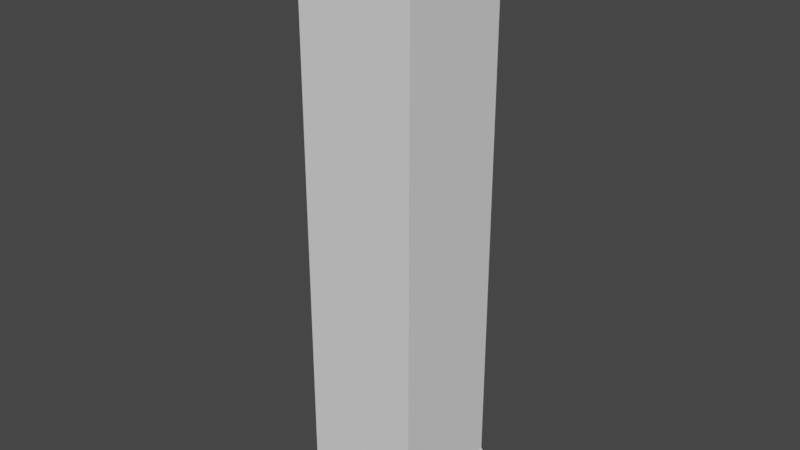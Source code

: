 # Source: 1x1x5_Column.blend  (saved by Blender 3.3.6; exported with 4.5.12 LTS)
import bpy
from mathutils import Matrix  # noqa: F401  (used for matrix-valued properties, if any)

bpy.ops.wm.read_factory_settings(use_empty=True)
scene = bpy.context.scene
scene.name = 'Scene'

# ---- collections
col_collection = bpy.data.collections.new('Collection'); scene.collection.children.link(col_collection)

# ---- world
world_world = bpy.data.worlds.new('World'); scene.world = world_world
world_world.use_nodes = True; world_world.node_tree.nodes.clear()
_N = world_world.node_tree.nodes; _L = world_world.node_tree.links
n0 = _N.new('ShaderNodeOutputWorld'); n0.name = 'World Output'; n0.location = (300, 300)
n1 = _N.new('ShaderNodeBackground'); n1.name = 'Background'; n1.location = (10, 300)
n1.inputs[0].default_value = (0.05088, 0.05088, 0.05088, 1.0)
_L.new(n1.outputs[0], n0.inputs[0])
n0.is_active_output = True
world_world.color = (0.05088, 0.05088, 0.05088)
world_world.use_sun_shadow = False
world_world.sun_shadow_jitter_overblur = 0.0

# ---- meshes
me_cube_001 = bpy.data.meshes.new('Cube.001')
me_cube_001.from_pydata([(-0.5, -0.5, 0.0), (-0.6, -0.6, 0.5), (-0.5, 0.5, 0.0), (-0.6, 0.6, 0.5), (0.5, -0.5, 0.0), (0.6, -0.6, 0.5), (0.5, 0.5, 0.0), (0.6, 0.6, 0.5), (-0.5, -0.5, 0.44), (-0.5, 0.5, 0.44), (0.5, -0.5, 0.44), (0.5, 0.5, 0.44)], [], [(11, 6, 2, 9), (11, 10, 4, 6), (2, 6, 4, 0), (5, 10, 11, 7), (3, 9, 8, 1), (1, 8, 10, 5), (7, 11, 9, 3), (2, 0, 8, 9), (8, 0, 4, 10), (1, 5, 7, 3)])
_uv = me_cube_001.uv_layers.new(name='UVMap')
_uv.uv.foreach_set('vector', [0.625, 0.5, 0.375, 0.5, 0.125, 0.5, 0.625, 0.25, 0.625, 0.5, 0.625, 0.75, 0.375, 0.75, 0.375, 0.5, 0.125, 0.5, 0.375, 0.5, 0.375, 0.75, 0.125, 0.75, 0.625, 0.75, 0.625, 0.75, 0.625, 0.5, 0.625, 0.5, 0.625, 0.25, 0.625, 0.25, 0.625, 0.0, 0.625, 0.0, 0.625, 1.0, 0.625, 1.0, 0.625, 0.75, 0.625, 0.75, 0.625, 0.5, 0.625, 0.5, 0.625, 0.25, 0.625, 0.25, 0.125, 0.5, 0.125, 0.75, 0.625, 0.0, 0.625, 0.25, 0.625, 1.0, 0.125, 0.75, 0.375, 0.75, 0.625, 0.75, 0.625, 1.0, 0.625, 0.75, 0.625, 0.5, 0.625, 0.25])
me_cube_001.update()

# ---- objects
ob_cube = bpy.data.objects.new('Cube', me_cube_001)

# ---- transforms, parenting, visibility, modifiers, constraints
ob_cube.location = (0.0, 0.0, 0.0)
ob_cube.scale = (1.0, 1.0, 5.0)
_m = ob_cube.modifiers.new('Mirror', 'MIRROR')
_m.use_axis = (False, False, True)

# ---- collection membership
col_collection.objects.link(ob_cube)

# ---- scene / render settings (as saved in the file)
scene.frame_start = 1; scene.frame_end = 250; scene.frame_set(1)
scene.render.engine = 'BLENDER_EEVEE_NEXT'
scene.cycles.sampling_pattern = 'TABULATED_SOBOL'
scene.cycles.use_light_tree = False
scene.view_settings.view_transform = 'Filmic'
bpy.context.view_layer.update()

# ---- added for rendering (the .blend has no active camera and no usable light): camera, sun
cam_auto = bpy.data.cameras.new('AutoCamera')
cam_auto.lens = 50.0
cam_auto.sensor_width = 36.0
cam_auto.clip_end = 1000.0
ob_auto_camera = bpy.data.objects.new('AutoCamera', cam_auto)
scene.collection.objects.link(ob_auto_camera)
ob_auto_camera.location = (4.88533, -5.86239, 3.90826)
ob_auto_camera.rotation_euler = (1.09748, -7.21219e-08, 0.694738)
scene.camera = ob_auto_camera
light_auto_sun = bpy.data.lights.new('AutoSun', 'SUN')
light_auto_sun.energy = 3.0
light_auto_sun.angle = 0.0523599
ob_auto_sun = bpy.data.objects.new('AutoSun', light_auto_sun)
scene.collection.objects.link(ob_auto_sun)
ob_auto_sun.rotation_euler = (0.872665, 0.174533, 0.523599)
bpy.context.view_layer.update()
